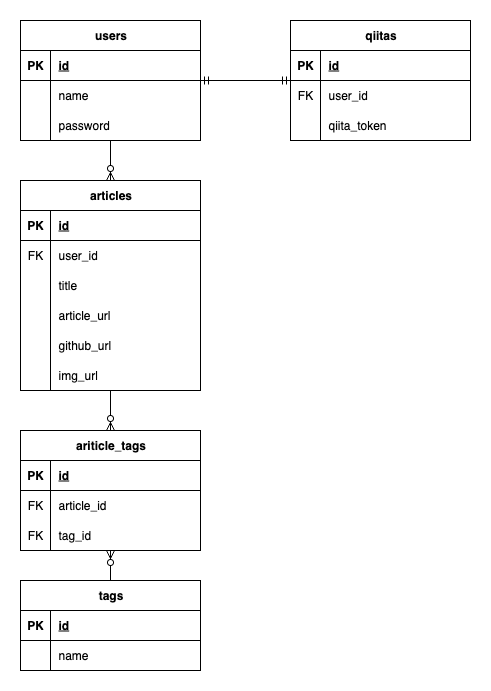

The diagram above was exported from draw.io. Its source (the exported page's mxGraphModel, read from the mxfile embedded in the PNG):
<mxGraphModel dx="1261" dy="905" grid="1" gridSize="10" guides="1" tooltips="1" connect="1" arrows="1" fold="1" page="1" pageScale="1" pageWidth="827" pageHeight="1169" math="0" shadow="0">
  <root>
    <mxCell id="0" />
    <mxCell id="1" parent="0" />
    <mxCell id="RKLG0C8-0LivW1rdcd1w-1" value="users" style="shape=table;startSize=30;container=1;collapsible=1;childLayout=tableLayout;fixedRows=1;rowLines=0;fontStyle=1;align=center;resizeLast=1;html=1;" parent="1" vertex="1">
      <mxGeometry x="300" y="70" width="180" height="120" as="geometry" />
    </mxCell>
    <mxCell id="RKLG0C8-0LivW1rdcd1w-2" value="" style="shape=tableRow;horizontal=0;startSize=0;swimlaneHead=0;swimlaneBody=0;fillColor=none;collapsible=0;dropTarget=0;points=[[0,0.5],[1,0.5]];portConstraint=eastwest;top=0;left=0;right=0;bottom=1;" parent="RKLG0C8-0LivW1rdcd1w-1" vertex="1">
      <mxGeometry y="30" width="180" height="30" as="geometry" />
    </mxCell>
    <mxCell id="RKLG0C8-0LivW1rdcd1w-3" value="PK" style="shape=partialRectangle;connectable=0;fillColor=none;top=0;left=0;bottom=0;right=0;fontStyle=1;overflow=hidden;whiteSpace=wrap;html=1;" parent="RKLG0C8-0LivW1rdcd1w-2" vertex="1">
      <mxGeometry width="30" height="30" as="geometry">
        <mxRectangle width="30" height="30" as="alternateBounds" />
      </mxGeometry>
    </mxCell>
    <mxCell id="RKLG0C8-0LivW1rdcd1w-4" value="id" style="shape=partialRectangle;connectable=0;fillColor=none;top=0;left=0;bottom=0;right=0;align=left;spacingLeft=6;fontStyle=5;overflow=hidden;whiteSpace=wrap;html=1;" parent="RKLG0C8-0LivW1rdcd1w-2" vertex="1">
      <mxGeometry x="30" width="150" height="30" as="geometry">
        <mxRectangle width="150" height="30" as="alternateBounds" />
      </mxGeometry>
    </mxCell>
    <mxCell id="RKLG0C8-0LivW1rdcd1w-5" value="" style="shape=tableRow;horizontal=0;startSize=0;swimlaneHead=0;swimlaneBody=0;fillColor=none;collapsible=0;dropTarget=0;points=[[0,0.5],[1,0.5]];portConstraint=eastwest;top=0;left=0;right=0;bottom=0;" parent="RKLG0C8-0LivW1rdcd1w-1" vertex="1">
      <mxGeometry y="60" width="180" height="30" as="geometry" />
    </mxCell>
    <mxCell id="RKLG0C8-0LivW1rdcd1w-6" value="" style="shape=partialRectangle;connectable=0;fillColor=none;top=0;left=0;bottom=0;right=0;editable=1;overflow=hidden;whiteSpace=wrap;html=1;" parent="RKLG0C8-0LivW1rdcd1w-5" vertex="1">
      <mxGeometry width="30" height="30" as="geometry">
        <mxRectangle width="30" height="30" as="alternateBounds" />
      </mxGeometry>
    </mxCell>
    <mxCell id="RKLG0C8-0LivW1rdcd1w-7" value="name" style="shape=partialRectangle;connectable=0;fillColor=none;top=0;left=0;bottom=0;right=0;align=left;spacingLeft=6;overflow=hidden;whiteSpace=wrap;html=1;" parent="RKLG0C8-0LivW1rdcd1w-5" vertex="1">
      <mxGeometry x="30" width="150" height="30" as="geometry">
        <mxRectangle width="150" height="30" as="alternateBounds" />
      </mxGeometry>
    </mxCell>
    <mxCell id="RKLG0C8-0LivW1rdcd1w-8" value="" style="shape=tableRow;horizontal=0;startSize=0;swimlaneHead=0;swimlaneBody=0;fillColor=none;collapsible=0;dropTarget=0;points=[[0,0.5],[1,0.5]];portConstraint=eastwest;top=0;left=0;right=0;bottom=0;" parent="RKLG0C8-0LivW1rdcd1w-1" vertex="1">
      <mxGeometry y="90" width="180" height="30" as="geometry" />
    </mxCell>
    <mxCell id="RKLG0C8-0LivW1rdcd1w-9" value="" style="shape=partialRectangle;connectable=0;fillColor=none;top=0;left=0;bottom=0;right=0;editable=1;overflow=hidden;whiteSpace=wrap;html=1;" parent="RKLG0C8-0LivW1rdcd1w-8" vertex="1">
      <mxGeometry width="30" height="30" as="geometry">
        <mxRectangle width="30" height="30" as="alternateBounds" />
      </mxGeometry>
    </mxCell>
    <mxCell id="RKLG0C8-0LivW1rdcd1w-10" value="password" style="shape=partialRectangle;connectable=0;fillColor=none;top=0;left=0;bottom=0;right=0;align=left;spacingLeft=6;overflow=hidden;whiteSpace=wrap;html=1;" parent="RKLG0C8-0LivW1rdcd1w-8" vertex="1">
      <mxGeometry x="30" width="150" height="30" as="geometry">
        <mxRectangle width="150" height="30" as="alternateBounds" />
      </mxGeometry>
    </mxCell>
    <mxCell id="RKLG0C8-0LivW1rdcd1w-14" value="articles" style="shape=table;startSize=30;container=1;collapsible=1;childLayout=tableLayout;fixedRows=1;rowLines=0;fontStyle=1;align=center;resizeLast=1;html=1;" parent="1" vertex="1">
      <mxGeometry x="300" y="230" width="180" height="210" as="geometry" />
    </mxCell>
    <mxCell id="RKLG0C8-0LivW1rdcd1w-15" value="" style="shape=tableRow;horizontal=0;startSize=0;swimlaneHead=0;swimlaneBody=0;fillColor=none;collapsible=0;dropTarget=0;points=[[0,0.5],[1,0.5]];portConstraint=eastwest;top=0;left=0;right=0;bottom=1;" parent="RKLG0C8-0LivW1rdcd1w-14" vertex="1">
      <mxGeometry y="30" width="180" height="30" as="geometry" />
    </mxCell>
    <mxCell id="RKLG0C8-0LivW1rdcd1w-16" value="PK" style="shape=partialRectangle;connectable=0;fillColor=none;top=0;left=0;bottom=0;right=0;fontStyle=1;overflow=hidden;whiteSpace=wrap;html=1;" parent="RKLG0C8-0LivW1rdcd1w-15" vertex="1">
      <mxGeometry width="30" height="30" as="geometry">
        <mxRectangle width="30" height="30" as="alternateBounds" />
      </mxGeometry>
    </mxCell>
    <mxCell id="RKLG0C8-0LivW1rdcd1w-17" value="id" style="shape=partialRectangle;connectable=0;fillColor=none;top=0;left=0;bottom=0;right=0;align=left;spacingLeft=6;fontStyle=5;overflow=hidden;whiteSpace=wrap;html=1;" parent="RKLG0C8-0LivW1rdcd1w-15" vertex="1">
      <mxGeometry x="30" width="150" height="30" as="geometry">
        <mxRectangle width="150" height="30" as="alternateBounds" />
      </mxGeometry>
    </mxCell>
    <mxCell id="RKLG0C8-0LivW1rdcd1w-18" value="" style="shape=tableRow;horizontal=0;startSize=0;swimlaneHead=0;swimlaneBody=0;fillColor=none;collapsible=0;dropTarget=0;points=[[0,0.5],[1,0.5]];portConstraint=eastwest;top=0;left=0;right=0;bottom=0;" parent="RKLG0C8-0LivW1rdcd1w-14" vertex="1">
      <mxGeometry y="60" width="180" height="30" as="geometry" />
    </mxCell>
    <mxCell id="RKLG0C8-0LivW1rdcd1w-19" value="FK" style="shape=partialRectangle;connectable=0;fillColor=none;top=0;left=0;bottom=0;right=0;editable=1;overflow=hidden;whiteSpace=wrap;html=1;" parent="RKLG0C8-0LivW1rdcd1w-18" vertex="1">
      <mxGeometry width="30" height="30" as="geometry">
        <mxRectangle width="30" height="30" as="alternateBounds" />
      </mxGeometry>
    </mxCell>
    <mxCell id="RKLG0C8-0LivW1rdcd1w-20" value="user_id" style="shape=partialRectangle;connectable=0;fillColor=none;top=0;left=0;bottom=0;right=0;align=left;spacingLeft=6;overflow=hidden;whiteSpace=wrap;html=1;" parent="RKLG0C8-0LivW1rdcd1w-18" vertex="1">
      <mxGeometry x="30" width="150" height="30" as="geometry">
        <mxRectangle width="150" height="30" as="alternateBounds" />
      </mxGeometry>
    </mxCell>
    <mxCell id="RKLG0C8-0LivW1rdcd1w-21" value="" style="shape=tableRow;horizontal=0;startSize=0;swimlaneHead=0;swimlaneBody=0;fillColor=none;collapsible=0;dropTarget=0;points=[[0,0.5],[1,0.5]];portConstraint=eastwest;top=0;left=0;right=0;bottom=0;" parent="RKLG0C8-0LivW1rdcd1w-14" vertex="1">
      <mxGeometry y="90" width="180" height="30" as="geometry" />
    </mxCell>
    <mxCell id="RKLG0C8-0LivW1rdcd1w-22" value="" style="shape=partialRectangle;connectable=0;fillColor=none;top=0;left=0;bottom=0;right=0;editable=1;overflow=hidden;whiteSpace=wrap;html=1;" parent="RKLG0C8-0LivW1rdcd1w-21" vertex="1">
      <mxGeometry width="30" height="30" as="geometry">
        <mxRectangle width="30" height="30" as="alternateBounds" />
      </mxGeometry>
    </mxCell>
    <mxCell id="RKLG0C8-0LivW1rdcd1w-23" value="title" style="shape=partialRectangle;connectable=0;fillColor=none;top=0;left=0;bottom=0;right=0;align=left;spacingLeft=6;overflow=hidden;whiteSpace=wrap;html=1;" parent="RKLG0C8-0LivW1rdcd1w-21" vertex="1">
      <mxGeometry x="30" width="150" height="30" as="geometry">
        <mxRectangle width="150" height="30" as="alternateBounds" />
      </mxGeometry>
    </mxCell>
    <mxCell id="RKLG0C8-0LivW1rdcd1w-24" value="" style="shape=tableRow;horizontal=0;startSize=0;swimlaneHead=0;swimlaneBody=0;fillColor=none;collapsible=0;dropTarget=0;points=[[0,0.5],[1,0.5]];portConstraint=eastwest;top=0;left=0;right=0;bottom=0;" parent="RKLG0C8-0LivW1rdcd1w-14" vertex="1">
      <mxGeometry y="120" width="180" height="30" as="geometry" />
    </mxCell>
    <mxCell id="RKLG0C8-0LivW1rdcd1w-25" value="" style="shape=partialRectangle;connectable=0;fillColor=none;top=0;left=0;bottom=0;right=0;editable=1;overflow=hidden;whiteSpace=wrap;html=1;" parent="RKLG0C8-0LivW1rdcd1w-24" vertex="1">
      <mxGeometry width="30" height="30" as="geometry">
        <mxRectangle width="30" height="30" as="alternateBounds" />
      </mxGeometry>
    </mxCell>
    <mxCell id="RKLG0C8-0LivW1rdcd1w-26" value="article_url" style="shape=partialRectangle;connectable=0;fillColor=none;top=0;left=0;bottom=0;right=0;align=left;spacingLeft=6;overflow=hidden;whiteSpace=wrap;html=1;" parent="RKLG0C8-0LivW1rdcd1w-24" vertex="1">
      <mxGeometry x="30" width="150" height="30" as="geometry">
        <mxRectangle width="150" height="30" as="alternateBounds" />
      </mxGeometry>
    </mxCell>
    <mxCell id="RKLG0C8-0LivW1rdcd1w-27" style="shape=tableRow;horizontal=0;startSize=0;swimlaneHead=0;swimlaneBody=0;fillColor=none;collapsible=0;dropTarget=0;points=[[0,0.5],[1,0.5]];portConstraint=eastwest;top=0;left=0;right=0;bottom=0;" parent="RKLG0C8-0LivW1rdcd1w-14" vertex="1">
      <mxGeometry y="150" width="180" height="30" as="geometry" />
    </mxCell>
    <mxCell id="RKLG0C8-0LivW1rdcd1w-28" style="shape=partialRectangle;connectable=0;fillColor=none;top=0;left=0;bottom=0;right=0;editable=1;overflow=hidden;whiteSpace=wrap;html=1;" parent="RKLG0C8-0LivW1rdcd1w-27" vertex="1">
      <mxGeometry width="30" height="30" as="geometry">
        <mxRectangle width="30" height="30" as="alternateBounds" />
      </mxGeometry>
    </mxCell>
    <mxCell id="RKLG0C8-0LivW1rdcd1w-29" value="github_url" style="shape=partialRectangle;connectable=0;fillColor=none;top=0;left=0;bottom=0;right=0;align=left;spacingLeft=6;overflow=hidden;whiteSpace=wrap;html=1;" parent="RKLG0C8-0LivW1rdcd1w-27" vertex="1">
      <mxGeometry x="30" width="150" height="30" as="geometry">
        <mxRectangle width="150" height="30" as="alternateBounds" />
      </mxGeometry>
    </mxCell>
    <mxCell id="qsiqZQ8N2EZ05_eV4F2Y-15" style="shape=tableRow;horizontal=0;startSize=0;swimlaneHead=0;swimlaneBody=0;fillColor=none;collapsible=0;dropTarget=0;points=[[0,0.5],[1,0.5]];portConstraint=eastwest;top=0;left=0;right=0;bottom=0;" vertex="1" parent="RKLG0C8-0LivW1rdcd1w-14">
      <mxGeometry y="180" width="180" height="30" as="geometry" />
    </mxCell>
    <mxCell id="qsiqZQ8N2EZ05_eV4F2Y-16" style="shape=partialRectangle;connectable=0;fillColor=none;top=0;left=0;bottom=0;right=0;editable=1;overflow=hidden;whiteSpace=wrap;html=1;" vertex="1" parent="qsiqZQ8N2EZ05_eV4F2Y-15">
      <mxGeometry width="30" height="30" as="geometry">
        <mxRectangle width="30" height="30" as="alternateBounds" />
      </mxGeometry>
    </mxCell>
    <mxCell id="qsiqZQ8N2EZ05_eV4F2Y-17" value="img_url" style="shape=partialRectangle;connectable=0;fillColor=none;top=0;left=0;bottom=0;right=0;align=left;spacingLeft=6;overflow=hidden;whiteSpace=wrap;html=1;" vertex="1" parent="qsiqZQ8N2EZ05_eV4F2Y-15">
      <mxGeometry x="30" width="150" height="30" as="geometry">
        <mxRectangle width="150" height="30" as="alternateBounds" />
      </mxGeometry>
    </mxCell>
    <mxCell id="RKLG0C8-0LivW1rdcd1w-30" value="tags" style="shape=table;startSize=30;container=1;collapsible=1;childLayout=tableLayout;fixedRows=1;rowLines=0;fontStyle=1;align=center;resizeLast=1;html=1;" parent="1" vertex="1">
      <mxGeometry x="300" y="630" width="180" height="90" as="geometry" />
    </mxCell>
    <mxCell id="RKLG0C8-0LivW1rdcd1w-31" value="" style="shape=tableRow;horizontal=0;startSize=0;swimlaneHead=0;swimlaneBody=0;fillColor=none;collapsible=0;dropTarget=0;points=[[0,0.5],[1,0.5]];portConstraint=eastwest;top=0;left=0;right=0;bottom=1;" parent="RKLG0C8-0LivW1rdcd1w-30" vertex="1">
      <mxGeometry y="30" width="180" height="30" as="geometry" />
    </mxCell>
    <mxCell id="RKLG0C8-0LivW1rdcd1w-32" value="PK" style="shape=partialRectangle;connectable=0;fillColor=none;top=0;left=0;bottom=0;right=0;fontStyle=1;overflow=hidden;whiteSpace=wrap;html=1;" parent="RKLG0C8-0LivW1rdcd1w-31" vertex="1">
      <mxGeometry width="30" height="30" as="geometry">
        <mxRectangle width="30" height="30" as="alternateBounds" />
      </mxGeometry>
    </mxCell>
    <mxCell id="RKLG0C8-0LivW1rdcd1w-33" value="id" style="shape=partialRectangle;connectable=0;fillColor=none;top=0;left=0;bottom=0;right=0;align=left;spacingLeft=6;fontStyle=5;overflow=hidden;whiteSpace=wrap;html=1;" parent="RKLG0C8-0LivW1rdcd1w-31" vertex="1">
      <mxGeometry x="30" width="150" height="30" as="geometry">
        <mxRectangle width="150" height="30" as="alternateBounds" />
      </mxGeometry>
    </mxCell>
    <mxCell id="RKLG0C8-0LivW1rdcd1w-34" value="" style="shape=tableRow;horizontal=0;startSize=0;swimlaneHead=0;swimlaneBody=0;fillColor=none;collapsible=0;dropTarget=0;points=[[0,0.5],[1,0.5]];portConstraint=eastwest;top=0;left=0;right=0;bottom=0;" parent="RKLG0C8-0LivW1rdcd1w-30" vertex="1">
      <mxGeometry y="60" width="180" height="30" as="geometry" />
    </mxCell>
    <mxCell id="RKLG0C8-0LivW1rdcd1w-35" value="" style="shape=partialRectangle;connectable=0;fillColor=none;top=0;left=0;bottom=0;right=0;editable=1;overflow=hidden;whiteSpace=wrap;html=1;" parent="RKLG0C8-0LivW1rdcd1w-34" vertex="1">
      <mxGeometry width="30" height="30" as="geometry">
        <mxRectangle width="30" height="30" as="alternateBounds" />
      </mxGeometry>
    </mxCell>
    <mxCell id="RKLG0C8-0LivW1rdcd1w-36" value="name" style="shape=partialRectangle;connectable=0;fillColor=none;top=0;left=0;bottom=0;right=0;align=left;spacingLeft=6;overflow=hidden;whiteSpace=wrap;html=1;" parent="RKLG0C8-0LivW1rdcd1w-34" vertex="1">
      <mxGeometry x="30" width="150" height="30" as="geometry">
        <mxRectangle width="150" height="30" as="alternateBounds" />
      </mxGeometry>
    </mxCell>
    <mxCell id="RKLG0C8-0LivW1rdcd1w-43" value="ariticle_tags" style="shape=table;startSize=30;container=1;collapsible=1;childLayout=tableLayout;fixedRows=1;rowLines=0;fontStyle=1;align=center;resizeLast=1;html=1;" parent="1" vertex="1">
      <mxGeometry x="300" y="480" width="180" height="120" as="geometry" />
    </mxCell>
    <mxCell id="RKLG0C8-0LivW1rdcd1w-44" value="" style="shape=tableRow;horizontal=0;startSize=0;swimlaneHead=0;swimlaneBody=0;fillColor=none;collapsible=0;dropTarget=0;points=[[0,0.5],[1,0.5]];portConstraint=eastwest;top=0;left=0;right=0;bottom=1;" parent="RKLG0C8-0LivW1rdcd1w-43" vertex="1">
      <mxGeometry y="30" width="180" height="30" as="geometry" />
    </mxCell>
    <mxCell id="RKLG0C8-0LivW1rdcd1w-45" value="PK" style="shape=partialRectangle;connectable=0;fillColor=none;top=0;left=0;bottom=0;right=0;fontStyle=1;overflow=hidden;whiteSpace=wrap;html=1;" parent="RKLG0C8-0LivW1rdcd1w-44" vertex="1">
      <mxGeometry width="30" height="30" as="geometry">
        <mxRectangle width="30" height="30" as="alternateBounds" />
      </mxGeometry>
    </mxCell>
    <mxCell id="RKLG0C8-0LivW1rdcd1w-46" value="id" style="shape=partialRectangle;connectable=0;fillColor=none;top=0;left=0;bottom=0;right=0;align=left;spacingLeft=6;fontStyle=5;overflow=hidden;whiteSpace=wrap;html=1;" parent="RKLG0C8-0LivW1rdcd1w-44" vertex="1">
      <mxGeometry x="30" width="150" height="30" as="geometry">
        <mxRectangle width="150" height="30" as="alternateBounds" />
      </mxGeometry>
    </mxCell>
    <mxCell id="RKLG0C8-0LivW1rdcd1w-47" value="" style="shape=tableRow;horizontal=0;startSize=0;swimlaneHead=0;swimlaneBody=0;fillColor=none;collapsible=0;dropTarget=0;points=[[0,0.5],[1,0.5]];portConstraint=eastwest;top=0;left=0;right=0;bottom=0;" parent="RKLG0C8-0LivW1rdcd1w-43" vertex="1">
      <mxGeometry y="60" width="180" height="30" as="geometry" />
    </mxCell>
    <mxCell id="RKLG0C8-0LivW1rdcd1w-48" value="FK" style="shape=partialRectangle;connectable=0;fillColor=none;top=0;left=0;bottom=0;right=0;editable=1;overflow=hidden;whiteSpace=wrap;html=1;" parent="RKLG0C8-0LivW1rdcd1w-47" vertex="1">
      <mxGeometry width="30" height="30" as="geometry">
        <mxRectangle width="30" height="30" as="alternateBounds" />
      </mxGeometry>
    </mxCell>
    <mxCell id="RKLG0C8-0LivW1rdcd1w-49" value="article_id" style="shape=partialRectangle;connectable=0;fillColor=none;top=0;left=0;bottom=0;right=0;align=left;spacingLeft=6;overflow=hidden;whiteSpace=wrap;html=1;" parent="RKLG0C8-0LivW1rdcd1w-47" vertex="1">
      <mxGeometry x="30" width="150" height="30" as="geometry">
        <mxRectangle width="150" height="30" as="alternateBounds" />
      </mxGeometry>
    </mxCell>
    <mxCell id="RKLG0C8-0LivW1rdcd1w-50" value="" style="shape=tableRow;horizontal=0;startSize=0;swimlaneHead=0;swimlaneBody=0;fillColor=none;collapsible=0;dropTarget=0;points=[[0,0.5],[1,0.5]];portConstraint=eastwest;top=0;left=0;right=0;bottom=0;" parent="RKLG0C8-0LivW1rdcd1w-43" vertex="1">
      <mxGeometry y="90" width="180" height="30" as="geometry" />
    </mxCell>
    <mxCell id="RKLG0C8-0LivW1rdcd1w-51" value="FK" style="shape=partialRectangle;connectable=0;fillColor=none;top=0;left=0;bottom=0;right=0;editable=1;overflow=hidden;whiteSpace=wrap;html=1;" parent="RKLG0C8-0LivW1rdcd1w-50" vertex="1">
      <mxGeometry width="30" height="30" as="geometry">
        <mxRectangle width="30" height="30" as="alternateBounds" />
      </mxGeometry>
    </mxCell>
    <mxCell id="RKLG0C8-0LivW1rdcd1w-52" value="tag_id" style="shape=partialRectangle;connectable=0;fillColor=none;top=0;left=0;bottom=0;right=0;align=left;spacingLeft=6;overflow=hidden;whiteSpace=wrap;html=1;" parent="RKLG0C8-0LivW1rdcd1w-50" vertex="1">
      <mxGeometry x="30" width="150" height="30" as="geometry">
        <mxRectangle width="150" height="30" as="alternateBounds" />
      </mxGeometry>
    </mxCell>
    <mxCell id="RKLG0C8-0LivW1rdcd1w-56" value="" style="fontSize=12;html=1;endArrow=ERzeroToMany;endFill=1;rounded=0;" parent="1" source="RKLG0C8-0LivW1rdcd1w-1" target="RKLG0C8-0LivW1rdcd1w-14" edge="1">
      <mxGeometry width="100" height="100" relative="1" as="geometry">
        <mxPoint x="570" y="110" as="sourcePoint" />
        <mxPoint x="500" y="200" as="targetPoint" />
      </mxGeometry>
    </mxCell>
    <mxCell id="RKLG0C8-0LivW1rdcd1w-57" value="" style="fontSize=12;html=1;endArrow=ERzeroToMany;endFill=1;rounded=0;" parent="1" source="RKLG0C8-0LivW1rdcd1w-14" target="RKLG0C8-0LivW1rdcd1w-43" edge="1">
      <mxGeometry width="100" height="100" relative="1" as="geometry">
        <mxPoint x="400" y="200" as="sourcePoint" />
        <mxPoint x="400" y="240" as="targetPoint" />
      </mxGeometry>
    </mxCell>
    <mxCell id="RKLG0C8-0LivW1rdcd1w-58" value="" style="fontSize=12;html=1;endArrow=ERzeroToMany;endFill=1;rounded=0;" parent="1" source="RKLG0C8-0LivW1rdcd1w-30" target="RKLG0C8-0LivW1rdcd1w-43" edge="1">
      <mxGeometry width="100" height="100" relative="1" as="geometry">
        <mxPoint x="400" y="420" as="sourcePoint" />
        <mxPoint x="400" y="460" as="targetPoint" />
      </mxGeometry>
    </mxCell>
    <mxCell id="qsiqZQ8N2EZ05_eV4F2Y-1" value="qiitas" style="shape=table;startSize=30;container=1;collapsible=1;childLayout=tableLayout;fixedRows=1;rowLines=0;fontStyle=1;align=center;resizeLast=1;html=1;" vertex="1" parent="1">
      <mxGeometry x="570" y="70" width="180" height="120" as="geometry" />
    </mxCell>
    <mxCell id="qsiqZQ8N2EZ05_eV4F2Y-2" value="" style="shape=tableRow;horizontal=0;startSize=0;swimlaneHead=0;swimlaneBody=0;fillColor=none;collapsible=0;dropTarget=0;points=[[0,0.5],[1,0.5]];portConstraint=eastwest;top=0;left=0;right=0;bottom=1;" vertex="1" parent="qsiqZQ8N2EZ05_eV4F2Y-1">
      <mxGeometry y="30" width="180" height="30" as="geometry" />
    </mxCell>
    <mxCell id="qsiqZQ8N2EZ05_eV4F2Y-3" value="PK" style="shape=partialRectangle;connectable=0;fillColor=none;top=0;left=0;bottom=0;right=0;fontStyle=1;overflow=hidden;whiteSpace=wrap;html=1;" vertex="1" parent="qsiqZQ8N2EZ05_eV4F2Y-2">
      <mxGeometry width="30" height="30" as="geometry">
        <mxRectangle width="30" height="30" as="alternateBounds" />
      </mxGeometry>
    </mxCell>
    <mxCell id="qsiqZQ8N2EZ05_eV4F2Y-4" value="id" style="shape=partialRectangle;connectable=0;fillColor=none;top=0;left=0;bottom=0;right=0;align=left;spacingLeft=6;fontStyle=5;overflow=hidden;whiteSpace=wrap;html=1;" vertex="1" parent="qsiqZQ8N2EZ05_eV4F2Y-2">
      <mxGeometry x="30" width="150" height="30" as="geometry">
        <mxRectangle width="150" height="30" as="alternateBounds" />
      </mxGeometry>
    </mxCell>
    <mxCell id="qsiqZQ8N2EZ05_eV4F2Y-5" value="" style="shape=tableRow;horizontal=0;startSize=0;swimlaneHead=0;swimlaneBody=0;fillColor=none;collapsible=0;dropTarget=0;points=[[0,0.5],[1,0.5]];portConstraint=eastwest;top=0;left=0;right=0;bottom=0;" vertex="1" parent="qsiqZQ8N2EZ05_eV4F2Y-1">
      <mxGeometry y="60" width="180" height="30" as="geometry" />
    </mxCell>
    <mxCell id="qsiqZQ8N2EZ05_eV4F2Y-6" value="FK" style="shape=partialRectangle;connectable=0;fillColor=none;top=0;left=0;bottom=0;right=0;editable=1;overflow=hidden;whiteSpace=wrap;html=1;" vertex="1" parent="qsiqZQ8N2EZ05_eV4F2Y-5">
      <mxGeometry width="30" height="30" as="geometry">
        <mxRectangle width="30" height="30" as="alternateBounds" />
      </mxGeometry>
    </mxCell>
    <mxCell id="qsiqZQ8N2EZ05_eV4F2Y-7" value="user_id" style="shape=partialRectangle;connectable=0;fillColor=none;top=0;left=0;bottom=0;right=0;align=left;spacingLeft=6;overflow=hidden;whiteSpace=wrap;html=1;" vertex="1" parent="qsiqZQ8N2EZ05_eV4F2Y-5">
      <mxGeometry x="30" width="150" height="30" as="geometry">
        <mxRectangle width="150" height="30" as="alternateBounds" />
      </mxGeometry>
    </mxCell>
    <mxCell id="qsiqZQ8N2EZ05_eV4F2Y-8" value="" style="shape=tableRow;horizontal=0;startSize=0;swimlaneHead=0;swimlaneBody=0;fillColor=none;collapsible=0;dropTarget=0;points=[[0,0.5],[1,0.5]];portConstraint=eastwest;top=0;left=0;right=0;bottom=0;" vertex="1" parent="qsiqZQ8N2EZ05_eV4F2Y-1">
      <mxGeometry y="90" width="180" height="30" as="geometry" />
    </mxCell>
    <mxCell id="qsiqZQ8N2EZ05_eV4F2Y-9" value="" style="shape=partialRectangle;connectable=0;fillColor=none;top=0;left=0;bottom=0;right=0;editable=1;overflow=hidden;whiteSpace=wrap;html=1;" vertex="1" parent="qsiqZQ8N2EZ05_eV4F2Y-8">
      <mxGeometry width="30" height="30" as="geometry">
        <mxRectangle width="30" height="30" as="alternateBounds" />
      </mxGeometry>
    </mxCell>
    <mxCell id="qsiqZQ8N2EZ05_eV4F2Y-10" value="qiita_token" style="shape=partialRectangle;connectable=0;fillColor=none;top=0;left=0;bottom=0;right=0;align=left;spacingLeft=6;overflow=hidden;whiteSpace=wrap;html=1;" vertex="1" parent="qsiqZQ8N2EZ05_eV4F2Y-8">
      <mxGeometry x="30" width="150" height="30" as="geometry">
        <mxRectangle width="150" height="30" as="alternateBounds" />
      </mxGeometry>
    </mxCell>
    <mxCell id="qsiqZQ8N2EZ05_eV4F2Y-14" value="" style="edgeStyle=entityRelationEdgeStyle;fontSize=12;html=1;endArrow=ERmandOne;startArrow=ERmandOne;rounded=0;" edge="1" parent="1" source="RKLG0C8-0LivW1rdcd1w-1" target="qsiqZQ8N2EZ05_eV4F2Y-1">
      <mxGeometry width="100" height="100" relative="1" as="geometry">
        <mxPoint x="560" y="330" as="sourcePoint" />
        <mxPoint x="660" y="230" as="targetPoint" />
      </mxGeometry>
    </mxCell>
  </root>
</mxGraphModel>